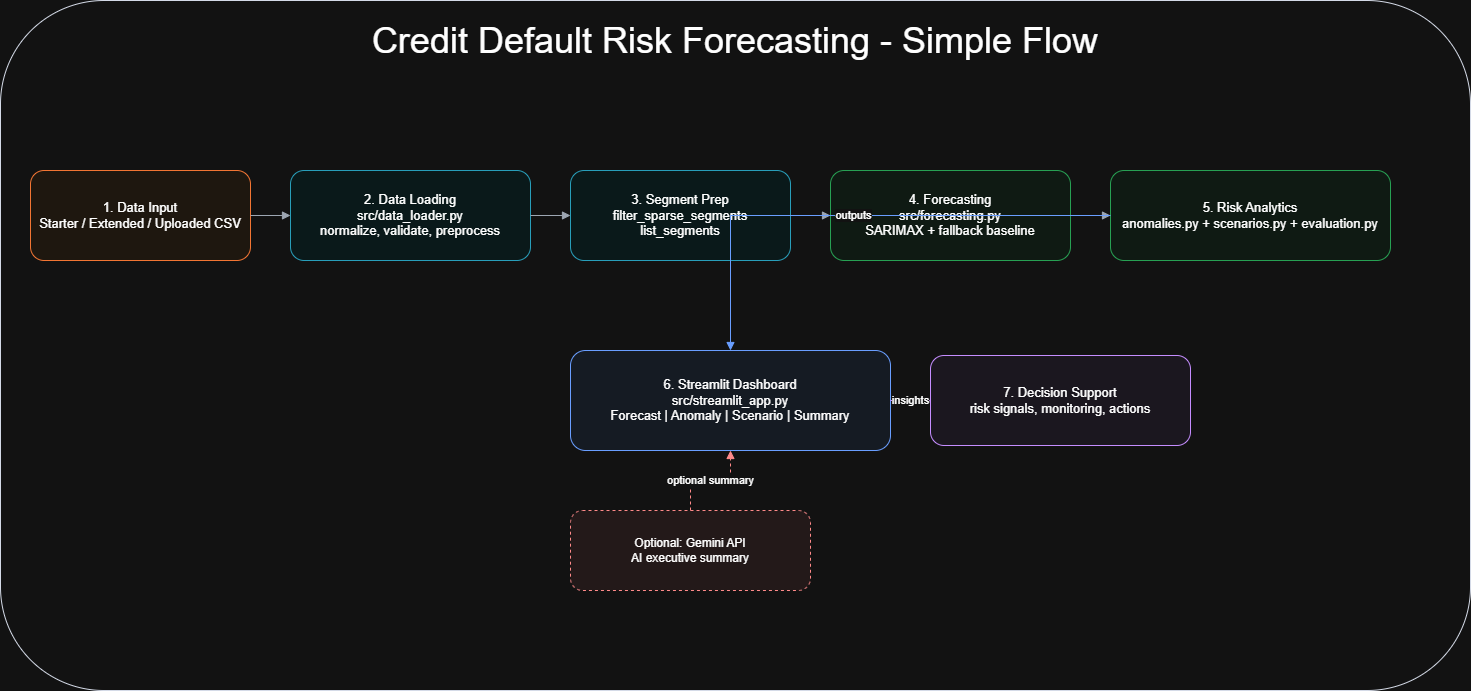

The diagram above was exported from draw.io. Its source (the exported page's mxGraphModel, read from the mxfile embedded in the PNG):
<mxGraphModel dx="1935" dy="1245" grid="1" gridSize="10" guides="1" tooltips="1" connect="1" arrows="1" fold="1" page="1" pageScale="1" pageWidth="1800" pageHeight="900" math="0" shadow="0">
  <root>
    <mxCell id="0" />
    <mxCell id="1" parent="0" />
    <mxCell id="100" parent="1" style="rounded=1;whiteSpace=wrap;html=1;fillColor=#ffffff;strokeColor=#111827;fontStyle=1;fontSize=18;align=center;verticalAlign=top;spacingTop=12;" value="&lt;span style=&quot;color: light-dark(rgb(0, 0, 0), rgb(255, 255, 255)); background-color: transparent; font-weight: normal;&quot;&gt;&lt;font style=&quot;font-size: 36px;&quot;&gt;Credit Default Risk Forecasting - Simple Flow&lt;/font&gt;&lt;/span&gt; " vertex="1">
      <mxGeometry height="690" width="1470" x="50" y="90" as="geometry" />
    </mxCell>
    <mxCell id="201" parent="1" style="rounded=1;whiteSpace=wrap;html=1;fillColor=#fff7ed;strokeColor=#ea580c;fontSize=13;" value="1. Data Input&#10;Starter / Extended / Uploaded CSV" vertex="1">
      <mxGeometry height="90" width="220" x="80" y="260" as="geometry" />
    </mxCell>
    <mxCell id="202" parent="1" style="rounded=1;whiteSpace=wrap;html=1;fillColor=#ecfeff;strokeColor=#0891b2;fontSize=13;" value="2. Data Loading&#10;src/data_loader.py&#10;normalize, validate, preprocess" vertex="1">
      <mxGeometry height="90" width="240" x="340" y="260" as="geometry" />
    </mxCell>
    <mxCell id="203" parent="1" style="rounded=1;whiteSpace=wrap;html=1;fillColor=#ecfeff;strokeColor=#0891b2;fontSize=13;" value="3. Segment Prep&#10;filter_sparse_segments&#10;list_segments" vertex="1">
      <mxGeometry height="90" width="220" x="620" y="260" as="geometry" />
    </mxCell>
    <mxCell id="204" parent="1" style="rounded=1;whiteSpace=wrap;html=1;fillColor=#f0fdf4;strokeColor=#16a34a;fontSize=13;" value="4. Forecasting&#10;src/forecasting.py&#10;SARIMAX + fallback baseline" vertex="1">
      <mxGeometry height="90" width="240" x="880" y="260" as="geometry" />
    </mxCell>
    <mxCell id="205" parent="1" style="rounded=1;whiteSpace=wrap;html=1;fillColor=#f0fdf4;strokeColor=#16a34a;fontSize=13;" value="5. Risk Analytics&#10;anomalies.py + scenarios.py + evaluation.py" vertex="1">
      <mxGeometry height="90" width="280" x="1160" y="260" as="geometry" />
    </mxCell>
    <mxCell id="206" parent="1" style="rounded=1;whiteSpace=wrap;html=1;fillColor=#eff6ff;strokeColor=#2563eb;fontSize=13;" value="6. Streamlit Dashboard&#10;src/streamlit_app.py&#10;Forecast | Anomaly | Scenario | Summary" vertex="1">
      <mxGeometry height="100" width="320" x="620" y="440" as="geometry" />
    </mxCell>
    <mxCell id="207" parent="1" style="rounded=1;whiteSpace=wrap;html=1;fillColor=#faf5ff;strokeColor=#7c3aed;fontSize=13;" value="7. Decision Support&#10;risk signals, monitoring, actions" vertex="1">
      <mxGeometry height="90" width="260" x="980" y="445" as="geometry" />
    </mxCell>
    <mxCell id="208" parent="1" style="rounded=1;whiteSpace=wrap;html=1;fillColor=#fef2f2;strokeColor=#dc2626;fontSize=12;dashed=1;" value="Optional: Gemini API&#10;AI executive summary" vertex="1">
      <mxGeometry height="80" width="240" x="620" y="600" as="geometry" />
    </mxCell>
    <mxCell id="e1" edge="1" parent="1" source="201" style="edgeStyle=orthogonalEdgeStyle;rounded=0;orthogonalLoop=1;jettySize=auto;html=1;endArrow=block;endFill=1;strokeColor=#4b5563;" target="202" value="">
      <mxGeometry relative="1" as="geometry" />
    </mxCell>
    <mxCell id="e2" edge="1" parent="1" source="202" style="edgeStyle=orthogonalEdgeStyle;rounded=0;orthogonalLoop=1;jettySize=auto;html=1;endArrow=block;endFill=1;strokeColor=#4b5563;" target="203" value="">
      <mxGeometry relative="1" as="geometry" />
    </mxCell>
    <mxCell id="e3" edge="1" parent="1" source="203" style="edgeStyle=orthogonalEdgeStyle;rounded=0;orthogonalLoop=1;jettySize=auto;html=1;endArrow=block;endFill=1;strokeColor=#4b5563;" target="204" value="">
      <mxGeometry relative="1" as="geometry" />
    </mxCell>
    <mxCell id="e4" edge="1" parent="1" source="204" style="edgeStyle=orthogonalEdgeStyle;rounded=0;orthogonalLoop=1;jettySize=auto;html=1;endArrow=block;endFill=1;strokeColor=#4b5563;" target="205" value="">
      <mxGeometry relative="1" as="geometry" />
    </mxCell>
    <mxCell id="e5" edge="1" parent="1" source="205" style="edgeStyle=orthogonalEdgeStyle;rounded=0;orthogonalLoop=1;jettySize=auto;html=1;endArrow=block;endFill=1;strokeColor=#2563eb;fontSize=11;" target="206" value="outputs">
      <mxGeometry relative="1" as="geometry" />
    </mxCell>
    <mxCell id="e6" edge="1" parent="1" source="206" style="edgeStyle=orthogonalEdgeStyle;rounded=0;orthogonalLoop=1;jettySize=auto;html=1;endArrow=block;endFill=1;strokeColor=#7c3aed;fontSize=11;" target="207" value="insights">
      <mxGeometry relative="1" as="geometry" />
    </mxCell>
    <mxCell id="e7" edge="1" parent="1" source="208" style="edgeStyle=orthogonalEdgeStyle;rounded=0;orthogonalLoop=1;jettySize=auto;html=1;dashed=1;endArrow=block;endFill=1;strokeColor=#dc2626;fontSize=11;" target="206" value="optional summary">
      <mxGeometry relative="1" as="geometry" />
    </mxCell>
  </root>
</mxGraphModel>